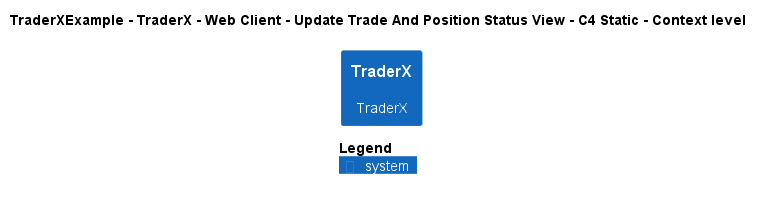

The diagram above was rendered by PlantUML. Its source (embedded in the PNG):
@startuml
!pragma layout smetana
!include ..\..\..\..\..\..\..\.c4s\C4_Context.puml

AddElementTag("c4interflow:lifecycle:new", $bgColor=green, $fontColor=#ffffff, $borderColor=green, $shadowing="False")
AddElementTag("c4interflow:lifecycle:changed", $bgColor=orange, $fontColor=#ffffff, $borderColor=orange, $shadowing="False")
AddElementTag("c4interflow:lifecycle:removed", $bgColor=red, $fontColor=#ffffff, $borderColor=red, $shadowing="False")

AddRelTag("c4interflow:lifecycle:new", $textColor=green, $lineColor=green)
AddRelTag("c4interflow:lifecycle:changed", $textColor=orange, $lineColor=orange)
AddRelTag("c4interflow:lifecycle:removed", $textColor=red, $lineColor=red)

SHOW_PERSON_PORTRAIT()
LAYOUT_TOP_DOWN()

skinparam linetype polyline

title TraderXExample - TraderX - Web Client - Update Trade And Position Status View - C4 Static - Context level

System(TraderXExample.SoftwareSystems.TraderX, "TraderX", "TraderX")



SHOW_LEGEND()
@enduml